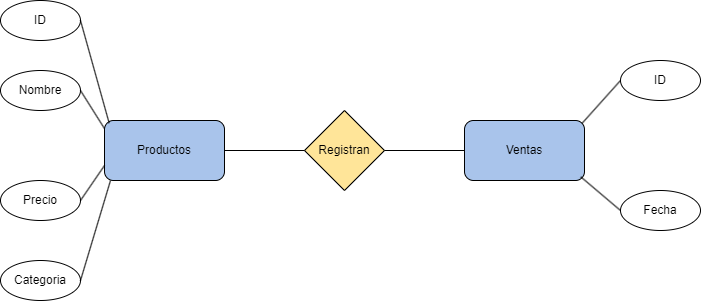

The diagram above was exported from draw.io. Its source (the exported page's mxGraphModel, read from the mxfile embedded in the PNG):
<mxGraphModel dx="924" dy="770" grid="1" gridSize="10" guides="1" tooltips="1" connect="1" arrows="1" fold="1" page="1" pageScale="1" pageWidth="827" pageHeight="1169" math="0" shadow="0">
  <root>
    <mxCell id="0" />
    <mxCell id="1" parent="0" />
    <mxCell id="8-QETPPDyIzLtUia1cPe-1" value="Productos" style="rounded=1;whiteSpace=wrap;html=1;fillColor=#A9C4EB;" vertex="1" parent="1">
      <mxGeometry x="174" y="320" width="120" height="60" as="geometry" />
    </mxCell>
    <mxCell id="8-QETPPDyIzLtUia1cPe-2" value="Registran" style="rhombus;whiteSpace=wrap;html=1;fillColor=#FFE599;" vertex="1" parent="1">
      <mxGeometry x="374" y="310" width="80" height="80" as="geometry" />
    </mxCell>
    <mxCell id="8-QETPPDyIzLtUia1cPe-3" value="Ventas" style="rounded=1;whiteSpace=wrap;html=1;fillColor=#A9C4EB;" vertex="1" parent="1">
      <mxGeometry x="534" y="320" width="120" height="60" as="geometry" />
    </mxCell>
    <mxCell id="8-QETPPDyIzLtUia1cPe-5" value="" style="endArrow=none;html=1;rounded=0;entryX=0;entryY=0.5;entryDx=0;entryDy=0;exitX=1;exitY=0.5;exitDx=0;exitDy=0;" edge="1" parent="1" source="8-QETPPDyIzLtUia1cPe-2" target="8-QETPPDyIzLtUia1cPe-3">
      <mxGeometry width="50" height="50" relative="1" as="geometry">
        <mxPoint x="424" y="450" as="sourcePoint" />
        <mxPoint x="474" y="400" as="targetPoint" />
      </mxGeometry>
    </mxCell>
    <mxCell id="8-QETPPDyIzLtUia1cPe-6" value="" style="endArrow=none;html=1;rounded=0;exitX=1;exitY=0.5;exitDx=0;exitDy=0;entryX=0;entryY=0.5;entryDx=0;entryDy=0;" edge="1" parent="1" source="8-QETPPDyIzLtUia1cPe-1" target="8-QETPPDyIzLtUia1cPe-2">
      <mxGeometry width="50" height="50" relative="1" as="geometry">
        <mxPoint x="424" y="450" as="sourcePoint" />
        <mxPoint x="474" y="400" as="targetPoint" />
      </mxGeometry>
    </mxCell>
    <mxCell id="8-QETPPDyIzLtUia1cPe-7" value="ID" style="ellipse;whiteSpace=wrap;html=1;" vertex="1" parent="1">
      <mxGeometry x="70" y="200" width="80" height="40" as="geometry" />
    </mxCell>
    <mxCell id="8-QETPPDyIzLtUia1cPe-8" value="ID" style="ellipse;whiteSpace=wrap;html=1;" vertex="1" parent="1">
      <mxGeometry x="690" y="260" width="80" height="40" as="geometry" />
    </mxCell>
    <mxCell id="8-QETPPDyIzLtUia1cPe-9" value="Nombre" style="ellipse;whiteSpace=wrap;html=1;" vertex="1" parent="1">
      <mxGeometry x="70" y="270" width="80" height="40" as="geometry" />
    </mxCell>
    <mxCell id="8-QETPPDyIzLtUia1cPe-11" value="Categoria" style="ellipse;whiteSpace=wrap;html=1;" vertex="1" parent="1">
      <mxGeometry x="70" y="460" width="80" height="40" as="geometry" />
    </mxCell>
    <mxCell id="8-QETPPDyIzLtUia1cPe-12" value="Precio" style="ellipse;whiteSpace=wrap;html=1;" vertex="1" parent="1">
      <mxGeometry x="70" y="380" width="80" height="40" as="geometry" />
    </mxCell>
    <mxCell id="8-QETPPDyIzLtUia1cPe-13" value="Fecha" style="ellipse;whiteSpace=wrap;html=1;" vertex="1" parent="1">
      <mxGeometry x="690" y="390" width="80" height="40" as="geometry" />
    </mxCell>
    <mxCell id="8-QETPPDyIzLtUia1cPe-14" value="" style="endArrow=none;html=1;rounded=0;exitX=1;exitY=0.5;exitDx=0;exitDy=0;entryX=0.039;entryY=0.044;entryDx=0;entryDy=0;entryPerimeter=0;" edge="1" parent="1" source="8-QETPPDyIzLtUia1cPe-7" target="8-QETPPDyIzLtUia1cPe-1">
      <mxGeometry width="50" height="50" relative="1" as="geometry">
        <mxPoint x="194" y="219.5" as="sourcePoint" />
        <mxPoint x="180" y="330" as="targetPoint" />
      </mxGeometry>
    </mxCell>
    <mxCell id="8-QETPPDyIzLtUia1cPe-15" value="" style="endArrow=none;html=1;rounded=0;exitX=1;exitY=0.5;exitDx=0;exitDy=0;entryX=-0.002;entryY=0.129;entryDx=0;entryDy=0;entryPerimeter=0;" edge="1" parent="1" source="8-QETPPDyIzLtUia1cPe-9" target="8-QETPPDyIzLtUia1cPe-1">
      <mxGeometry width="50" height="50" relative="1" as="geometry">
        <mxPoint x="160" y="230" as="sourcePoint" />
        <mxPoint x="189" y="333" as="targetPoint" />
      </mxGeometry>
    </mxCell>
    <mxCell id="8-QETPPDyIzLtUia1cPe-16" value="" style="endArrow=none;html=1;rounded=0;exitX=1;exitY=0.5;exitDx=0;exitDy=0;entryX=0;entryY=0.75;entryDx=0;entryDy=0;" edge="1" parent="1" source="8-QETPPDyIzLtUia1cPe-12" target="8-QETPPDyIzLtUia1cPe-1">
      <mxGeometry width="50" height="50" relative="1" as="geometry">
        <mxPoint x="170" y="240" as="sourcePoint" />
        <mxPoint x="199" y="343" as="targetPoint" />
      </mxGeometry>
    </mxCell>
    <mxCell id="8-QETPPDyIzLtUia1cPe-17" value="" style="endArrow=none;html=1;rounded=0;exitX=1;exitY=0.5;exitDx=0;exitDy=0;" edge="1" parent="1" source="8-QETPPDyIzLtUia1cPe-11">
      <mxGeometry width="50" height="50" relative="1" as="geometry">
        <mxPoint x="180" y="250" as="sourcePoint" />
        <mxPoint x="180" y="380" as="targetPoint" />
      </mxGeometry>
    </mxCell>
    <mxCell id="8-QETPPDyIzLtUia1cPe-18" value="" style="endArrow=none;html=1;rounded=0;exitX=0;exitY=0.5;exitDx=0;exitDy=0;entryX=0.98;entryY=0.047;entryDx=0;entryDy=0;entryPerimeter=0;" edge="1" parent="1" source="8-QETPPDyIzLtUia1cPe-8" target="8-QETPPDyIzLtUia1cPe-3">
      <mxGeometry width="50" height="50" relative="1" as="geometry">
        <mxPoint x="190" y="260" as="sourcePoint" />
        <mxPoint x="650" y="330" as="targetPoint" />
      </mxGeometry>
    </mxCell>
    <mxCell id="8-QETPPDyIzLtUia1cPe-19" value="" style="endArrow=none;html=1;rounded=0;exitX=0;exitY=0.5;exitDx=0;exitDy=0;entryX=0.969;entryY=0.939;entryDx=0;entryDy=0;entryPerimeter=0;" edge="1" parent="1" source="8-QETPPDyIzLtUia1cPe-13" target="8-QETPPDyIzLtUia1cPe-3">
      <mxGeometry width="50" height="50" relative="1" as="geometry">
        <mxPoint x="200" y="270" as="sourcePoint" />
        <mxPoint x="229" y="373" as="targetPoint" />
      </mxGeometry>
    </mxCell>
  </root>
</mxGraphModel>